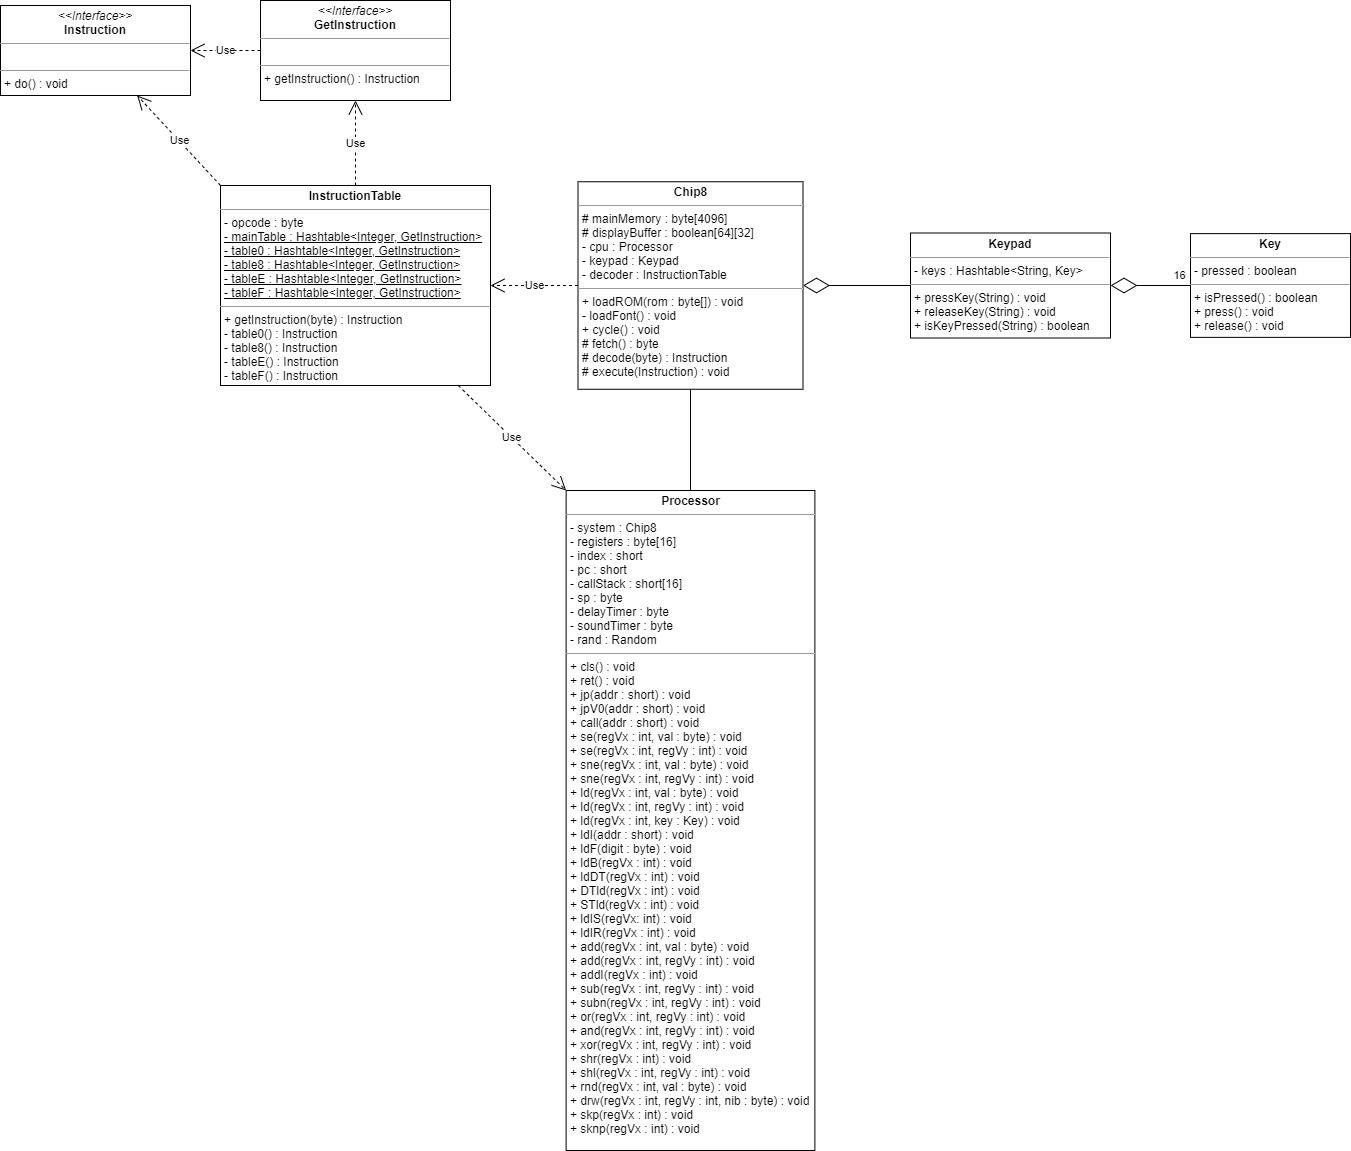

The diagram above was exported from draw.io. Its source (the exported page's mxGraphModel, read from the mxfile embedded in the PNG):
<mxGraphModel dx="1310" dy="1913" grid="1" gridSize="10" guides="1" tooltips="1" connect="1" arrows="1" fold="1" page="1" pageScale="1" pageWidth="850" pageHeight="1100" math="0" shadow="0">
  <root>
    <mxCell id="0" />
    <mxCell id="1" parent="0" />
    <mxCell id="1TgytqS3IXsfHCVNC0nA-24" style="edgeStyle=orthogonalEdgeStyle;rounded=0;orthogonalLoop=1;jettySize=auto;html=1;endArrow=none;endFill=0;" edge="1" parent="1" source="1TgytqS3IXsfHCVNC0nA-1" target="1TgytqS3IXsfHCVNC0nA-6">
      <mxGeometry relative="1" as="geometry" />
    </mxCell>
    <mxCell id="1TgytqS3IXsfHCVNC0nA-1" value="&lt;p style=&quot;margin: 0px ; margin-top: 4px ; text-align: center&quot;&gt;&lt;b&gt;Chip8&lt;/b&gt;&lt;/p&gt;&lt;hr size=&quot;1&quot;&gt;&lt;p style=&quot;margin: 0px ; margin-left: 4px&quot;&gt;# mainMemory : byte[4096]&lt;/p&gt;&lt;p style=&quot;margin: 0px ; margin-left: 4px&quot;&gt;# displayBuffer : boolean[64][32]&lt;/p&gt;&lt;p style=&quot;margin: 0px ; margin-left: 4px&quot;&gt;- cpu : Processor&lt;/p&gt;&lt;p style=&quot;margin: 0px ; margin-left: 4px&quot;&gt;- keypad : Keypad&lt;/p&gt;&lt;p style=&quot;margin: 0px ; margin-left: 4px&quot;&gt;- decoder : InstructionTable&lt;/p&gt;&lt;hr size=&quot;1&quot;&gt;&lt;p style=&quot;margin: 0px ; margin-left: 4px&quot;&gt;+ loadROM(rom : byte[]) : void&lt;/p&gt;&lt;p style=&quot;margin: 0px ; margin-left: 4px&quot;&gt;- loadFont() : void&lt;/p&gt;&lt;p style=&quot;margin: 0px ; margin-left: 4px&quot;&gt;+ cycle() : void&lt;/p&gt;&lt;p style=&quot;margin: 0px ; margin-left: 4px&quot;&gt;# fetch() : byte&lt;/p&gt;&lt;p style=&quot;margin: 0px ; margin-left: 4px&quot;&gt;# decode(byte) : Instruction&lt;/p&gt;&lt;p style=&quot;margin: 0px ; margin-left: 4px&quot;&gt;# execute(Instruction) : void&lt;/p&gt;" style="verticalAlign=top;align=left;overflow=fill;fontSize=12;fontFamily=Helvetica;html=1;" vertex="1" parent="1">
      <mxGeometry x="-12.5" y="101.25" width="225" height="207.5" as="geometry" />
    </mxCell>
    <mxCell id="1TgytqS3IXsfHCVNC0nA-6" value="&lt;p style=&quot;margin: 0px ; margin-top: 4px ; text-align: center&quot;&gt;&lt;b&gt;Processor&lt;/b&gt;&lt;/p&gt;&lt;hr size=&quot;1&quot;&gt;&lt;p style=&quot;margin: 0px ; margin-left: 4px&quot;&gt;- system : Chip8&lt;/p&gt;&lt;p style=&quot;margin: 0px ; margin-left: 4px&quot;&gt;- registers : byte[16]&lt;/p&gt;&lt;p style=&quot;margin: 0px ; margin-left: 4px&quot;&gt;- index : short&lt;/p&gt;&lt;p style=&quot;margin: 0px ; margin-left: 4px&quot;&gt;- pc : short&lt;/p&gt;&lt;p style=&quot;margin: 0px ; margin-left: 4px&quot;&gt;- callStack : short[16]&lt;/p&gt;&lt;p style=&quot;margin: 0px ; margin-left: 4px&quot;&gt;- sp : byte&lt;/p&gt;&lt;p style=&quot;margin: 0px ; margin-left: 4px&quot;&gt;- delayTimer : byte&lt;/p&gt;&lt;p style=&quot;margin: 0px ; margin-left: 4px&quot;&gt;- soundTimer : byte&lt;/p&gt;&lt;p style=&quot;margin: 0px ; margin-left: 4px&quot;&gt;- rand : Random&lt;/p&gt;&lt;hr size=&quot;1&quot;&gt;&lt;p style=&quot;margin: 0px ; margin-left: 4px&quot;&gt;+ cls() : void&lt;/p&gt;&lt;p style=&quot;margin: 0px ; margin-left: 4px&quot;&gt;+ ret() : void&lt;/p&gt;&lt;p style=&quot;margin: 0px ; margin-left: 4px&quot;&gt;+ jp(addr : short) : void&lt;/p&gt;&lt;p style=&quot;margin: 0px ; margin-left: 4px&quot;&gt;+ jpV0(addr : short) : void&lt;/p&gt;&lt;p style=&quot;margin: 0px ; margin-left: 4px&quot;&gt;+ call(addr : short) : void&lt;/p&gt;&lt;p style=&quot;margin: 0px ; margin-left: 4px&quot;&gt;+ se(regVx : int, val : byte) : void&lt;/p&gt;&lt;p style=&quot;margin: 0px ; margin-left: 4px&quot;&gt;+ se(regVx : int, regVy : int) : void&lt;/p&gt;&lt;p style=&quot;margin: 0px ; margin-left: 4px&quot;&gt;+ sne(regVx : int, val : byte) : void&lt;/p&gt;&lt;p style=&quot;margin: 0px ; margin-left: 4px&quot;&gt;+ sne(regVx : int, regVy : int) : void&lt;/p&gt;&lt;p style=&quot;margin: 0px ; margin-left: 4px&quot;&gt;+ ld(regVx : int, val : byte) : void&lt;/p&gt;&lt;p style=&quot;margin: 0px ; margin-left: 4px&quot;&gt;+ ld(regVx : int, regVy : int) : void&lt;/p&gt;&lt;p style=&quot;margin: 0px ; margin-left: 4px&quot;&gt;+ ld(regVx : int, key : Key) : void&lt;/p&gt;&lt;p style=&quot;margin: 0px ; margin-left: 4px&quot;&gt;+ ldI(addr : short) : void&lt;/p&gt;&lt;p style=&quot;margin: 0px ; margin-left: 4px&quot;&gt;+ ldF(digit : byte) : void&lt;/p&gt;&lt;p style=&quot;margin: 0px ; margin-left: 4px&quot;&gt;+ ldB(regVx : int) : void&lt;/p&gt;&lt;p style=&quot;margin: 0px ; margin-left: 4px&quot;&gt;+ ldDT(regVx : int) : void&lt;/p&gt;&lt;p style=&quot;margin: 0px ; margin-left: 4px&quot;&gt;+ DTld(regVx : int) : void&lt;/p&gt;&lt;p style=&quot;margin: 0px ; margin-left: 4px&quot;&gt;+ STld(regVx : int) : void&lt;/p&gt;&lt;p style=&quot;margin: 0px ; margin-left: 4px&quot;&gt;+ ldIS(regVx: int) : void&lt;/p&gt;&lt;p style=&quot;margin: 0px ; margin-left: 4px&quot;&gt;+ ldIR(regVx : int) : void&lt;/p&gt;&lt;p style=&quot;margin: 0px ; margin-left: 4px&quot;&gt;+ add(regVx : int, val : byte) : void&lt;/p&gt;&lt;p style=&quot;margin: 0px ; margin-left: 4px&quot;&gt;+ add(regVx : int, regVy : int) : void&lt;/p&gt;&lt;p style=&quot;margin: 0px ; margin-left: 4px&quot;&gt;+ addI(regVx : int) : void&lt;/p&gt;&lt;p style=&quot;margin: 0px ; margin-left: 4px&quot;&gt;+ sub(regVx : int, regVy : int) : void&lt;/p&gt;&lt;p style=&quot;margin: 0px ; margin-left: 4px&quot;&gt;+ subn(regVx : int, regVy : int) : void&lt;/p&gt;&lt;p style=&quot;margin: 0px ; margin-left: 4px&quot;&gt;+ or(regVx : int, regVy : int) : void&lt;/p&gt;&lt;p style=&quot;margin: 0px ; margin-left: 4px&quot;&gt;+ and(regVx : int, regVy : int) : void&lt;/p&gt;&lt;p style=&quot;margin: 0px ; margin-left: 4px&quot;&gt;+ xor(regVx : int, regVy : int) : void&lt;/p&gt;&lt;p style=&quot;margin: 0px ; margin-left: 4px&quot;&gt;+ shr(regVx : int) : void&lt;/p&gt;&lt;p style=&quot;margin: 0px ; margin-left: 4px&quot;&gt;+ shl(regVx : int, regVy : int) : void&lt;/p&gt;&lt;p style=&quot;margin: 0px ; margin-left: 4px&quot;&gt;+ rnd(regVx : int, val : byte) : void&lt;/p&gt;&lt;p style=&quot;margin: 0px ; margin-left: 4px&quot;&gt;+ drw(regVx : int, regVy : int, nib : byte) : void&lt;/p&gt;&lt;p style=&quot;margin: 0px ; margin-left: 4px&quot;&gt;+ skp(regVx : int) : void&lt;/p&gt;&lt;p style=&quot;margin: 0px ; margin-left: 4px&quot;&gt;+ sknp(regVx : int) : void&lt;/p&gt;" style="verticalAlign=top;align=left;overflow=fill;fontSize=12;fontFamily=Helvetica;html=1;" vertex="1" parent="1">
      <mxGeometry x="-24.37" y="410" width="248.75" height="660" as="geometry" />
    </mxCell>
    <mxCell id="1TgytqS3IXsfHCVNC0nA-9" value="&lt;p style=&quot;margin: 0px ; margin-top: 4px ; text-align: center&quot;&gt;&lt;b&gt;Keypad&lt;/b&gt;&lt;/p&gt;&lt;hr size=&quot;1&quot;&gt;&lt;p style=&quot;margin: 0px ; margin-left: 4px&quot;&gt;- keys : Hashtable&amp;lt;String, Key&amp;gt;&lt;/p&gt;&lt;hr size=&quot;1&quot;&gt;&lt;p style=&quot;margin: 0px ; margin-left: 4px&quot;&gt;&lt;span&gt;+ pressKey(String) : void&lt;/span&gt;&lt;br&gt;&lt;/p&gt;&lt;p style=&quot;margin: 0px ; margin-left: 4px&quot;&gt;&lt;span&gt;+ releaseKey(String) : void&lt;/span&gt;&lt;/p&gt;&lt;p style=&quot;margin: 0px ; margin-left: 4px&quot;&gt;+ isKeyPressed(String) : boolean&lt;/p&gt;" style="verticalAlign=top;align=left;overflow=fill;fontSize=12;fontFamily=Helvetica;html=1;" vertex="1" parent="1">
      <mxGeometry x="320" y="152.5" width="200" height="105" as="geometry" />
    </mxCell>
    <mxCell id="1TgytqS3IXsfHCVNC0nA-13" value="" style="endArrow=diamondThin;endFill=0;endSize=24;html=1;" edge="1" parent="1" source="1TgytqS3IXsfHCVNC0nA-9" target="1TgytqS3IXsfHCVNC0nA-1">
      <mxGeometry width="160" relative="1" as="geometry">
        <mxPoint x="380" y="480" as="sourcePoint" />
        <mxPoint x="400" y="240" as="targetPoint" />
      </mxGeometry>
    </mxCell>
    <mxCell id="1TgytqS3IXsfHCVNC0nA-14" value="&lt;p style=&quot;margin: 0px ; margin-top: 4px ; text-align: center&quot;&gt;&lt;b&gt;Key&lt;/b&gt;&lt;/p&gt;&lt;hr size=&quot;1&quot;&gt;&lt;p style=&quot;margin: 0px ; margin-left: 4px&quot;&gt;- pressed : boolean&lt;/p&gt;&lt;hr size=&quot;1&quot;&gt;&lt;p style=&quot;margin: 0px ; margin-left: 4px&quot;&gt;+ isPressed() : boolean&lt;/p&gt;&lt;p style=&quot;margin: 0px ; margin-left: 4px&quot;&gt;+ press() : void&lt;/p&gt;&lt;p style=&quot;margin: 0px ; margin-left: 4px&quot;&gt;+ release() : void&lt;/p&gt;" style="verticalAlign=top;align=left;overflow=fill;fontSize=12;fontFamily=Helvetica;html=1;" vertex="1" parent="1">
      <mxGeometry x="600" y="153.12" width="160" height="103.75" as="geometry" />
    </mxCell>
    <mxCell id="1TgytqS3IXsfHCVNC0nA-15" value="" style="endArrow=diamondThin;endFill=0;endSize=24;html=1;" edge="1" parent="1" source="1TgytqS3IXsfHCVNC0nA-14" target="1TgytqS3IXsfHCVNC0nA-9">
      <mxGeometry width="160" relative="1" as="geometry">
        <mxPoint x="590" y="380" as="sourcePoint" />
        <mxPoint x="660" y="230" as="targetPoint" />
      </mxGeometry>
    </mxCell>
    <mxCell id="1TgytqS3IXsfHCVNC0nA-16" value="16" style="edgeLabel;html=1;align=center;verticalAlign=middle;resizable=0;points=[];" vertex="1" connectable="0" parent="1TgytqS3IXsfHCVNC0nA-15">
      <mxGeometry x="-0.7" y="3" relative="1" as="geometry">
        <mxPoint y="-13" as="offset" />
      </mxGeometry>
    </mxCell>
    <mxCell id="1TgytqS3IXsfHCVNC0nA-17" value="&lt;p style=&quot;margin: 0px ; margin-top: 4px ; text-align: center&quot;&gt;&lt;b&gt;InstructionTable&lt;/b&gt;&lt;/p&gt;&lt;hr size=&quot;1&quot;&gt;&lt;p style=&quot;margin: 0px ; margin-left: 4px&quot;&gt;&lt;span&gt;- opcode : byte&lt;/span&gt;&lt;br&gt;&lt;/p&gt;&lt;p style=&quot;margin: 0px ; margin-left: 4px&quot;&gt;&lt;span&gt;&lt;u&gt;- mainTable : Hashtable&amp;lt;Integer, GetInstruction&amp;gt;&lt;/u&gt;&lt;/span&gt;&lt;/p&gt;&lt;p style=&quot;margin: 0px ; margin-left: 4px&quot;&gt;&lt;span&gt;&lt;u&gt;- table0 : Hashtable&amp;lt;Integer, GetInstruction&amp;gt;&lt;/u&gt;&lt;/span&gt;&lt;/p&gt;&lt;p style=&quot;margin: 0px ; margin-left: 4px&quot;&gt;&lt;span&gt;&lt;u&gt;- table8 : Hashtable&amp;lt;Integer, GetInstruction&amp;gt;&lt;/u&gt;&lt;/span&gt;&lt;/p&gt;&lt;p style=&quot;margin: 0px ; margin-left: 4px&quot;&gt;&lt;span&gt;&lt;u&gt;- tableE : Hashtable&amp;lt;Integer, GetInstruction&amp;gt;&lt;/u&gt;&lt;/span&gt;&lt;/p&gt;&lt;p style=&quot;margin: 0px ; margin-left: 4px&quot;&gt;&lt;span&gt;&lt;u&gt;- tableF : Hashtable&amp;lt;Integer, GetInstruction&amp;gt;&lt;/u&gt;&lt;/span&gt;&lt;/p&gt;&lt;hr size=&quot;1&quot;&gt;&lt;p style=&quot;margin: 0px ; margin-left: 4px&quot;&gt;+ getInstruction(byte) : Instruction&lt;/p&gt;&lt;p style=&quot;margin: 0px ; margin-left: 4px&quot;&gt;- table0() : Instruction&lt;/p&gt;&lt;p style=&quot;margin: 0px ; margin-left: 4px&quot;&gt;- table8() : Instruction&lt;/p&gt;&lt;p style=&quot;margin: 0px ; margin-left: 4px&quot;&gt;- tableE() : Instruction&lt;/p&gt;&lt;p style=&quot;margin: 0px ; margin-left: 4px&quot;&gt;- tableF() : Instruction&lt;/p&gt;" style="verticalAlign=top;align=left;overflow=fill;fontSize=12;fontFamily=Helvetica;html=1;" vertex="1" parent="1">
      <mxGeometry x="-370" y="104.99000000000001" width="270" height="200.01" as="geometry" />
    </mxCell>
    <mxCell id="1TgytqS3IXsfHCVNC0nA-21" value="Use" style="endArrow=open;endSize=12;dashed=1;html=1;" edge="1" parent="1" source="1TgytqS3IXsfHCVNC0nA-1" target="1TgytqS3IXsfHCVNC0nA-17">
      <mxGeometry width="160" relative="1" as="geometry">
        <mxPoint x="-150" y="440" as="sourcePoint" />
        <mxPoint x="10" y="440" as="targetPoint" />
      </mxGeometry>
    </mxCell>
    <mxCell id="1TgytqS3IXsfHCVNC0nA-22" value="&lt;p style=&quot;margin: 0px ; margin-top: 4px ; text-align: center&quot;&gt;&lt;i&gt;&amp;lt;&amp;lt;Interface&amp;gt;&amp;gt;&lt;/i&gt;&lt;br&gt;&lt;b&gt;GetInstruction&lt;/b&gt;&lt;/p&gt;&lt;hr size=&quot;1&quot;&gt;&lt;p style=&quot;margin: 0px ; margin-left: 4px&quot;&gt;&lt;br&gt;&lt;/p&gt;&lt;hr size=&quot;1&quot;&gt;&lt;p style=&quot;margin: 0px ; margin-left: 4px&quot;&gt;+ getInstruction() : Instruction&lt;/p&gt;" style="verticalAlign=top;align=left;overflow=fill;fontSize=12;fontFamily=Helvetica;html=1;" vertex="1" parent="1">
      <mxGeometry x="-330" y="-80" width="190" height="100" as="geometry" />
    </mxCell>
    <mxCell id="1TgytqS3IXsfHCVNC0nA-23" value="Use" style="endArrow=open;endSize=12;dashed=1;html=1;" edge="1" parent="1" source="1TgytqS3IXsfHCVNC0nA-17" target="1TgytqS3IXsfHCVNC0nA-22">
      <mxGeometry width="160" relative="1" as="geometry">
        <mxPoint x="-170" y="240" as="sourcePoint" />
        <mxPoint x="-10" y="240" as="targetPoint" />
      </mxGeometry>
    </mxCell>
    <mxCell id="1TgytqS3IXsfHCVNC0nA-25" value="Use" style="endArrow=open;endSize=12;dashed=1;html=1;entryX=0;entryY=0;entryDx=0;entryDy=0;" edge="1" parent="1" source="1TgytqS3IXsfHCVNC0nA-17" target="1TgytqS3IXsfHCVNC0nA-6">
      <mxGeometry width="160" relative="1" as="geometry">
        <mxPoint x="-170" y="240" as="sourcePoint" />
        <mxPoint x="-10" y="240" as="targetPoint" />
      </mxGeometry>
    </mxCell>
    <mxCell id="1TgytqS3IXsfHCVNC0nA-28" value="&lt;p style=&quot;margin: 0px ; margin-top: 4px ; text-align: center&quot;&gt;&lt;i&gt;&amp;lt;&amp;lt;Interface&amp;gt;&amp;gt;&lt;/i&gt;&lt;br&gt;&lt;b&gt;Instruction&lt;/b&gt;&lt;/p&gt;&lt;hr size=&quot;1&quot;&gt;&lt;p style=&quot;margin: 0px ; margin-left: 4px&quot;&gt;&lt;br&gt;&lt;/p&gt;&lt;hr size=&quot;1&quot;&gt;&lt;p style=&quot;margin: 0px ; margin-left: 4px&quot;&gt;+ do() : void&lt;/p&gt;" style="verticalAlign=top;align=left;overflow=fill;fontSize=12;fontFamily=Helvetica;html=1;" vertex="1" parent="1">
      <mxGeometry x="-590" y="-75" width="190" height="90" as="geometry" />
    </mxCell>
    <mxCell id="1TgytqS3IXsfHCVNC0nA-30" value="Use" style="endArrow=open;endSize=12;dashed=1;html=1;" edge="1" parent="1" source="1TgytqS3IXsfHCVNC0nA-22" target="1TgytqS3IXsfHCVNC0nA-28">
      <mxGeometry width="160" relative="1" as="geometry">
        <mxPoint x="-430" y="140" as="sourcePoint" />
        <mxPoint x="-270" y="140" as="targetPoint" />
      </mxGeometry>
    </mxCell>
    <mxCell id="1TgytqS3IXsfHCVNC0nA-31" value="Use" style="endArrow=open;endSize=12;dashed=1;html=1;exitX=0;exitY=0;exitDx=0;exitDy=0;" edge="1" parent="1" source="1TgytqS3IXsfHCVNC0nA-17" target="1TgytqS3IXsfHCVNC0nA-28">
      <mxGeometry width="160" relative="1" as="geometry">
        <mxPoint x="-420" y="200" as="sourcePoint" />
        <mxPoint x="-260" y="200" as="targetPoint" />
      </mxGeometry>
    </mxCell>
  </root>
</mxGraphModel>